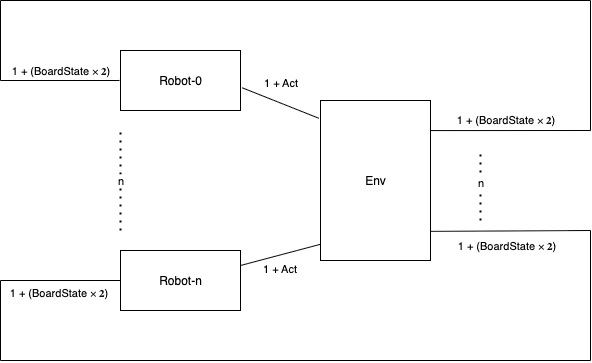

The diagram above was exported from draw.io. Its source (the exported page's mxGraphModel, read from the mxfile embedded in the PNG):
<mxGraphModel dx="1163" dy="653" grid="1" gridSize="10" guides="1" tooltips="1" connect="1" arrows="1" fold="1" page="1" pageScale="1" pageWidth="1100" pageHeight="1700" math="0" shadow="0">
  <root>
    <mxCell id="0" />
    <mxCell id="1" parent="0" />
    <mxCell id="A8gbtAwd6bZO7F4Pt4f7-2" value="Env" style="rounded=0;whiteSpace=wrap;html=1;" vertex="1" parent="1">
      <mxGeometry x="480" y="280" width="110" height="160" as="geometry" />
    </mxCell>
    <mxCell id="A8gbtAwd6bZO7F4Pt4f7-3" value="Robot-0" style="rounded=0;whiteSpace=wrap;html=1;" vertex="1" parent="1">
      <mxGeometry x="280" y="230" width="120" height="60" as="geometry" />
    </mxCell>
    <mxCell id="A8gbtAwd6bZO7F4Pt4f7-4" value="Robot-n" style="rounded=0;whiteSpace=wrap;html=1;" vertex="1" parent="1">
      <mxGeometry x="280" y="430" width="120" height="60" as="geometry" />
    </mxCell>
    <mxCell id="A8gbtAwd6bZO7F4Pt4f7-5" value="" style="endArrow=none;html=1;rounded=0;exitX=1;exitY=0.163;exitDx=0;exitDy=0;exitPerimeter=0;" edge="1" parent="1">
      <mxGeometry width="50" height="50" relative="1" as="geometry">
        <mxPoint x="590" y="310.08000000000004" as="sourcePoint" />
        <mxPoint x="750" y="310" as="targetPoint" />
      </mxGeometry>
    </mxCell>
    <mxCell id="A8gbtAwd6bZO7F4Pt4f7-15" value="1 + (BoardState&amp;nbsp;&lt;span style=&quot;color: rgb(17, 17, 17); font-family: STIXGeneral-Regular; background-color: rgb(253, 253, 253);&quot;&gt;&lt;font&gt;× &lt;b&gt;2&lt;/b&gt;&lt;/font&gt;&lt;/span&gt;)" style="edgeLabel;html=1;align=center;verticalAlign=bottom;resizable=0;points=[];labelPosition=center;verticalLabelPosition=top;" vertex="1" connectable="0" parent="A8gbtAwd6bZO7F4Pt4f7-5">
      <mxGeometry x="-0.0677" y="3" relative="1" as="geometry">
        <mxPoint as="offset" />
      </mxGeometry>
    </mxCell>
    <mxCell id="A8gbtAwd6bZO7F4Pt4f7-6" value="" style="endArrow=none;html=1;rounded=0;" edge="1" parent="1">
      <mxGeometry width="50" height="50" relative="1" as="geometry">
        <mxPoint x="750" y="310" as="sourcePoint" />
        <mxPoint x="750" y="180" as="targetPoint" />
      </mxGeometry>
    </mxCell>
    <mxCell id="A8gbtAwd6bZO7F4Pt4f7-7" value="" style="endArrow=none;html=1;rounded=0;" edge="1" parent="1">
      <mxGeometry width="50" height="50" relative="1" as="geometry">
        <mxPoint x="160" y="180" as="sourcePoint" />
        <mxPoint x="750" y="180" as="targetPoint" />
      </mxGeometry>
    </mxCell>
    <mxCell id="A8gbtAwd6bZO7F4Pt4f7-8" value="" style="endArrow=none;html=1;rounded=0;" edge="1" parent="1">
      <mxGeometry width="50" height="50" relative="1" as="geometry">
        <mxPoint x="160" y="260" as="sourcePoint" />
        <mxPoint x="160" y="180" as="targetPoint" />
      </mxGeometry>
    </mxCell>
    <mxCell id="A8gbtAwd6bZO7F4Pt4f7-9" value="" style="endArrow=none;html=1;rounded=0;" edge="1" parent="1">
      <mxGeometry width="50" height="50" relative="1" as="geometry">
        <mxPoint x="160" y="260" as="sourcePoint" />
        <mxPoint x="279" y="260" as="targetPoint" />
      </mxGeometry>
    </mxCell>
    <mxCell id="A8gbtAwd6bZO7F4Pt4f7-18" value="1 + (BoardState&amp;nbsp;&lt;span style=&quot;color: rgb(17, 17, 17); font-family: STIXGeneral-Regular; background-color: rgb(253, 253, 253);&quot;&gt;× &lt;b&gt;2&lt;/b&gt;&lt;/span&gt;)" style="edgeLabel;html=1;align=center;verticalAlign=middle;resizable=0;points=[];" vertex="1" connectable="0" parent="A8gbtAwd6bZO7F4Pt4f7-9">
      <mxGeometry x="-0.3202" relative="1" as="geometry">
        <mxPoint x="19" y="-10" as="offset" />
      </mxGeometry>
    </mxCell>
    <mxCell id="A8gbtAwd6bZO7F4Pt4f7-10" value="" style="endArrow=none;html=1;rounded=0;entryX=1;entryY=0.868;entryDx=0;entryDy=0;entryPerimeter=0;" edge="1" parent="1">
      <mxGeometry width="50" height="50" relative="1" as="geometry">
        <mxPoint x="750" y="410" as="sourcePoint" />
        <mxPoint x="590" y="410.88" as="targetPoint" />
      </mxGeometry>
    </mxCell>
    <mxCell id="A8gbtAwd6bZO7F4Pt4f7-16" value="1 + (BoardState&amp;nbsp;&lt;span style=&quot;color: rgb(17, 17, 17); font-family: STIXGeneral-Regular; background-color: rgb(253, 253, 253);&quot;&gt;× &lt;b&gt;2&lt;/b&gt;&lt;/span&gt;)" style="edgeLabel;html=1;align=center;verticalAlign=top;resizable=0;points=[];labelPosition=center;verticalLabelPosition=bottom;" vertex="1" connectable="0" parent="A8gbtAwd6bZO7F4Pt4f7-10">
      <mxGeometry x="0.0506" y="2" relative="1" as="geometry">
        <mxPoint as="offset" />
      </mxGeometry>
    </mxCell>
    <mxCell id="A8gbtAwd6bZO7F4Pt4f7-11" value="" style="endArrow=none;html=1;rounded=0;" edge="1" parent="1">
      <mxGeometry width="50" height="50" relative="1" as="geometry">
        <mxPoint x="750" y="540" as="sourcePoint" />
        <mxPoint x="750" y="410" as="targetPoint" />
      </mxGeometry>
    </mxCell>
    <mxCell id="A8gbtAwd6bZO7F4Pt4f7-12" value="" style="endArrow=none;html=1;rounded=0;" edge="1" parent="1">
      <mxGeometry width="50" height="50" relative="1" as="geometry">
        <mxPoint x="160" y="540" as="sourcePoint" />
        <mxPoint x="750" y="540" as="targetPoint" />
      </mxGeometry>
    </mxCell>
    <mxCell id="A8gbtAwd6bZO7F4Pt4f7-13" value="" style="endArrow=none;html=1;rounded=0;" edge="1" parent="1">
      <mxGeometry width="50" height="50" relative="1" as="geometry">
        <mxPoint x="160" y="540" as="sourcePoint" />
        <mxPoint x="160" y="460" as="targetPoint" />
      </mxGeometry>
    </mxCell>
    <mxCell id="A8gbtAwd6bZO7F4Pt4f7-14" value="" style="endArrow=none;html=1;rounded=0;entryX=0;entryY=0.5;entryDx=0;entryDy=0;" edge="1" parent="1" target="A8gbtAwd6bZO7F4Pt4f7-4">
      <mxGeometry width="50" height="50" relative="1" as="geometry">
        <mxPoint x="160" y="460" as="sourcePoint" />
        <mxPoint x="550" y="350" as="targetPoint" />
      </mxGeometry>
    </mxCell>
    <mxCell id="A8gbtAwd6bZO7F4Pt4f7-20" value="1 + (BoardState&amp;nbsp;&lt;span style=&quot;color: rgb(17, 17, 17); font-family: STIXGeneral-Regular; background-color: rgb(253, 253, 253);&quot;&gt;×&amp;nbsp;&lt;b&gt;2&lt;/b&gt;&lt;/span&gt;)" style="edgeLabel;html=1;align=center;verticalAlign=top;resizable=0;points=[];labelPosition=center;verticalLabelPosition=bottom;" vertex="1" connectable="0" parent="A8gbtAwd6bZO7F4Pt4f7-14">
      <mxGeometry x="-0.0385" y="1" relative="1" as="geometry">
        <mxPoint as="offset" />
      </mxGeometry>
    </mxCell>
    <mxCell id="A8gbtAwd6bZO7F4Pt4f7-17" value="" style="endArrow=none;dashed=1;html=1;dashPattern=1 3;strokeWidth=2;rounded=0;" edge="1" parent="1">
      <mxGeometry width="50" height="50" relative="1" as="geometry">
        <mxPoint x="640" y="400" as="sourcePoint" />
        <mxPoint x="640" y="330" as="targetPoint" />
      </mxGeometry>
    </mxCell>
    <mxCell id="A8gbtAwd6bZO7F4Pt4f7-19" value="n" style="edgeLabel;html=1;align=center;verticalAlign=middle;resizable=0;points=[];" vertex="1" connectable="0" parent="A8gbtAwd6bZO7F4Pt4f7-17">
      <mxGeometry x="0.0906" relative="1" as="geometry">
        <mxPoint as="offset" />
      </mxGeometry>
    </mxCell>
    <mxCell id="A8gbtAwd6bZO7F4Pt4f7-21" value="" style="endArrow=none;html=1;rounded=0;exitX=1.015;exitY=0.622;exitDx=0;exitDy=0;exitPerimeter=0;entryX=-0.015;entryY=0.111;entryDx=0;entryDy=0;entryPerimeter=0;" edge="1" parent="1" source="A8gbtAwd6bZO7F4Pt4f7-3" target="A8gbtAwd6bZO7F4Pt4f7-2">
      <mxGeometry width="50" height="50" relative="1" as="geometry">
        <mxPoint x="700" y="400" as="sourcePoint" />
        <mxPoint x="750" y="350" as="targetPoint" />
      </mxGeometry>
    </mxCell>
    <mxCell id="A8gbtAwd6bZO7F4Pt4f7-22" value="1 + Act" style="edgeLabel;html=1;align=center;verticalAlign=bottom;resizable=0;points=[];labelPosition=center;verticalLabelPosition=top;" vertex="1" connectable="0" parent="A8gbtAwd6bZO7F4Pt4f7-21">
      <mxGeometry x="-0.1037" y="1" relative="1" as="geometry">
        <mxPoint x="3" y="-10" as="offset" />
      </mxGeometry>
    </mxCell>
    <mxCell id="A8gbtAwd6bZO7F4Pt4f7-26" value="" style="endArrow=none;html=1;rounded=0;exitX=1;exitY=0.25;exitDx=0;exitDy=0;entryX=-0.002;entryY=0.899;entryDx=0;entryDy=0;entryPerimeter=0;" edge="1" parent="1" source="A8gbtAwd6bZO7F4Pt4f7-4" target="A8gbtAwd6bZO7F4Pt4f7-2">
      <mxGeometry width="50" height="50" relative="1" as="geometry">
        <mxPoint x="700" y="400" as="sourcePoint" />
        <mxPoint x="750" y="350" as="targetPoint" />
      </mxGeometry>
    </mxCell>
    <mxCell id="A8gbtAwd6bZO7F4Pt4f7-27" value="1 + Act" style="edgeLabel;html=1;align=center;verticalAlign=top;resizable=0;points=[];labelPosition=center;verticalLabelPosition=bottom;" vertex="1" connectable="0" parent="A8gbtAwd6bZO7F4Pt4f7-26">
      <mxGeometry x="-0.0224" relative="1" as="geometry">
        <mxPoint as="offset" />
      </mxGeometry>
    </mxCell>
    <mxCell id="A8gbtAwd6bZO7F4Pt4f7-28" value="" style="endArrow=none;dashed=1;html=1;dashPattern=1 3;strokeWidth=2;rounded=0;" edge="1" parent="1">
      <mxGeometry width="50" height="50" relative="1" as="geometry">
        <mxPoint x="280" y="410" as="sourcePoint" />
        <mxPoint x="280" y="310" as="targetPoint" />
      </mxGeometry>
    </mxCell>
    <mxCell id="A8gbtAwd6bZO7F4Pt4f7-29" value="n" style="edgeLabel;html=1;align=center;verticalAlign=middle;resizable=0;points=[];" vertex="1" connectable="0" parent="A8gbtAwd6bZO7F4Pt4f7-28">
      <mxGeometry x="0.0048" y="-2" relative="1" as="geometry">
        <mxPoint x="-2" as="offset" />
      </mxGeometry>
    </mxCell>
  </root>
</mxGraphModel>